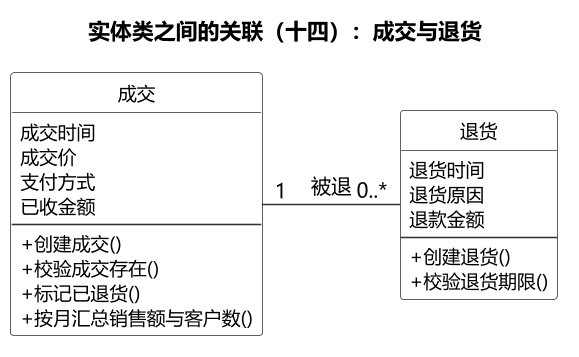

The diagram above was rendered by PlantUML. Its source (embedded in the PNG):
@startuml
skinparam backgroundColor #FFFFFF
skinparam defaultFontName "Microsoft YaHei"
skinparam dpi 150
skinparam shadowing false
skinparam nodesep 60
skinparam ranksep 110
skinparam ArrowColor #333333
skinparam classBorderColor #333333
skinparam classFontSize 13
skinparam classAttributeFontSize 12
skinparam classStereotypeFontSize 0
skinparam classAttributeIconSize 0
skinparam classMethodIconSize 0
hide circle
skinparam classBackgroundColor #FFFFFF


title 实体类之间的关联（十四）：成交与退货

class "成交" as E2 {
    成交时间
    成交价
    支付方式
    已收金额
    --
    + 创建成交()
    + 校验成交存在()
    + 标记已退货()
    + 按月汇总销售额与客户数()
  }
class "退货" as E14 {
    退货时间
    退货原因
    退款金额
    --
    + 创建退货()
    + 校验退货期限()
  }

E2 -[hidden]right- E14

E2 "1" -right- "0..*" E14 : 被退
@enduml